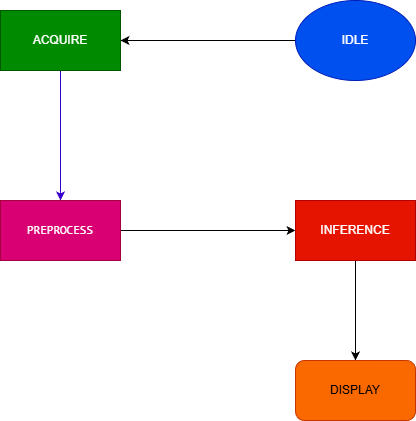

The diagram above was exported from draw.io. Its source (the exported page's mxGraphModel, read from the mxfile embedded in the PNG):
<mxGraphModel dx="1042" dy="575" grid="1" gridSize="10" guides="1" tooltips="1" connect="1" arrows="1" fold="1" page="1" pageScale="1" pageWidth="850" pageHeight="1100" math="0" shadow="0">
  <root>
    <mxCell id="0" />
    <mxCell id="1" parent="0" />
    <mxCell id="ridRci9DR8NjCwYf2oiS-3" edge="1" parent="1" source="ridRci9DR8NjCwYf2oiS-1" style="edgeStyle=orthogonalEdgeStyle;rounded=0;orthogonalLoop=1;jettySize=auto;html=1;entryX=1;entryY=0.5;entryDx=0;entryDy=0;" target="ridRci9DR8NjCwYf2oiS-2">
      <mxGeometry relative="1" as="geometry" />
    </mxCell>
    <mxCell id="ridRci9DR8NjCwYf2oiS-1" parent="1" style="ellipse;whiteSpace=wrap;html=1;fillColor=#0050ef;fontColor=#ffffff;strokeColor=#001DBC;" value="IDLE" vertex="1">
      <mxGeometry height="80" width="120" x="365" y="40" as="geometry" />
    </mxCell>
    <mxCell id="ridRci9DR8NjCwYf2oiS-5" edge="1" parent="1" source="ridRci9DR8NjCwYf2oiS-2" style="edgeStyle=orthogonalEdgeStyle;rounded=0;orthogonalLoop=1;jettySize=auto;html=1;exitX=0.5;exitY=1;exitDx=0;exitDy=0;entryX=0.5;entryY=0;entryDx=0;entryDy=0;fillColor=#6a00ff;strokeColor=#3700CC;" target="ridRci9DR8NjCwYf2oiS-4">
      <mxGeometry relative="1" as="geometry" />
    </mxCell>
    <mxCell id="ridRci9DR8NjCwYf2oiS-2" parent="1" style="rounded=0;whiteSpace=wrap;html=1;fillColor=#008a00;strokeColor=#005700;fontColor=#ffffff;" value="ACQUIRE" vertex="1">
      <mxGeometry height="60" width="120" x="70" y="50" as="geometry" />
    </mxCell>
    <mxCell id="ridRci9DR8NjCwYf2oiS-7" edge="1" parent="1" source="ridRci9DR8NjCwYf2oiS-4" style="edgeStyle=orthogonalEdgeStyle;rounded=0;orthogonalLoop=1;jettySize=auto;html=1;exitX=1;exitY=0.5;exitDx=0;exitDy=0;entryX=0;entryY=0.5;entryDx=0;entryDy=0;" target="ridRci9DR8NjCwYf2oiS-6">
      <mxGeometry relative="1" as="geometry" />
    </mxCell>
    <mxCell id="ridRci9DR8NjCwYf2oiS-4" parent="1" style="rounded=0;whiteSpace=wrap;html=1;fillColor=#d80073;fontColor=#ffffff;strokeColor=#A50040;" value="&lt;span data-path-to-node=&quot;42,3,0,0&quot;&gt;&lt;code data-path-to-node=&quot;42,3,0,0&quot; data-index-in-node=&quot;0&quot;&gt;PREPROCESS&lt;/code&gt;&lt;/span&gt;" vertex="1">
      <mxGeometry height="60" width="120" x="70" y="240" as="geometry" />
    </mxCell>
    <mxCell id="ridRci9DR8NjCwYf2oiS-9" edge="1" parent="1" source="ridRci9DR8NjCwYf2oiS-6" style="edgeStyle=orthogonalEdgeStyle;rounded=0;orthogonalLoop=1;jettySize=auto;html=1;exitX=0.5;exitY=1;exitDx=0;exitDy=0;entryX=0.5;entryY=0;entryDx=0;entryDy=0;" target="ridRci9DR8NjCwYf2oiS-8">
      <mxGeometry relative="1" as="geometry" />
    </mxCell>
    <mxCell id="ridRci9DR8NjCwYf2oiS-6" parent="1" style="rounded=0;whiteSpace=wrap;html=1;fillColor=#e51400;fontColor=#ffffff;strokeColor=#B20000;" value="INFERENCE" vertex="1">
      <mxGeometry height="60" width="120" x="365" y="240" as="geometry" />
    </mxCell>
    <mxCell id="ridRci9DR8NjCwYf2oiS-8" parent="1" style="rounded=1;whiteSpace=wrap;html=1;fillColor=#fa6800;fontColor=#000000;strokeColor=#C73500;" value="&lt;font style=&quot;color: light-dark(rgb(0, 0, 0), rgb(0, 0, 0));&quot;&gt;DISPLAY&lt;/font&gt;" vertex="1">
      <mxGeometry height="60" width="120" x="365" y="400" as="geometry" />
    </mxCell>
  </root>
</mxGraphModel>